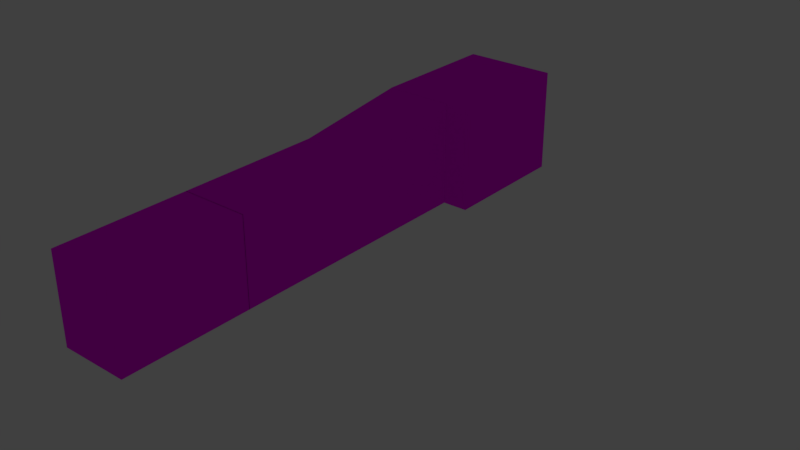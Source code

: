 # Source: AST-1X.blend  (saved by Blender 2.78.0; exported with 4.5.12 LTS)
import bpy
from mathutils import Matrix  # noqa: F401  (used for matrix-valued properties, if any)

bpy.ops.wm.read_factory_settings(use_empty=True)
scene = bpy.context.scene
scene.name = 'Scene'

# ---- collections
col_collection_1 = bpy.data.collections.new('Collection 1'); scene.collection.children.link(col_collection_1)
col_collection_2 = bpy.data.collections.new('Collection 2'); scene.collection.children.link(col_collection_2)
col_collection_2.hide_render = True
col_collection_2.hide_viewport = True

# ---- images (referenced by path relative to the original .blend; pixels are not part of the script)
import os
ASSET_DIR = os.environ.get("B2B_ASSET_DIR", "")  # directory of the original .blend (textures are referenced by path, not embedded)
HERE = os.path.dirname(os.path.abspath(__file__))  # packed textures are extracted next to this script under _unpacked/

def load_image(name, relpath, width, height, colorspace="sRGB"):
    """Load a texture the original file referenced (path relative to the .blend, or extracted next to this script)."""
    p = next((c for c in (os.path.join(HERE, relpath), os.path.join(ASSET_DIR, relpath)) if relpath and os.path.exists(c)), "")
    if p:
        img = bpy.data.images.load(p, check_existing=True)
        img.name = name
    else:  # same state as the original file: an image datablock whose file is absent (Cycles renders it pink)
        img = bpy.data.images.new(name, width, height)
        img.source = "FILE"
        img.filepath = "//" + (relpath or name)
    img.colorspace_settings.name = colorspace
    return img
img_ast_3f_bump_png = load_image('AST-3F_bump.png', 'AST-3F_bump.png', 1024, 1024, 'sRGB')
img_ast_3f_tex_png = load_image('AST-3F_tex.png', 'AST-3F_tex.png', 1024, 1024, 'sRGB')

# ---- materials (node trees are filled in below, after node groups)
mat_black_fenders = bpy.data.materials.new('Black fenders')
mat_black_fenders.alpha_threshold = 0.0
mat_black_fenders.diffuse_color = (0.0331, 0.0331, 0.0331, 1.0)
mat_black_fenders.roughness = 0.5
mat_light_material = bpy.data.materials.new('Light material')
mat_light_material.alpha_threshold = 0.0
mat_light_material.roughness = 0.5

# ---- material node trees
mat_black_fenders.use_nodes = True; mat_black_fenders.node_tree.nodes.clear()
_N = mat_black_fenders.node_tree.nodes; _L = mat_black_fenders.node_tree.links
n0 = _N.new('ShaderNodeOutputMaterial'); n0.name = 'Material Output'; n0.location = (514, 347)
n1 = _N.new('ShaderNodeBsdfDiffuse'); n1.name = 'Diffuse BSDF'; n1.location = (308, 352)
n2 = _N.new('ShaderNodeTexImage'); n2.name = 'Image Texture.001'; n2.location = (-112, 216)
n2.width = 140
n2.image = img_ast_3f_bump_png
n3 = _N.new('ShaderNodeBump'); n3.name = 'Bump'; n3.location = (99, 289)
n3.inputs[1].default_value = 0.1
n3.inputs[2].default_value = 1.0
n4 = _N.new('ShaderNodeTexImage'); n4.name = 'Image Texture'; n4.location = (-113, 482)
n4.width = 140
n4.image = img_ast_3f_tex_png
_L.new(n1.outputs[0], n0.inputs[0])
_L.new(n2.outputs[0], n3.inputs[3])
_L.new(n3.outputs[0], n1.inputs[2])
_L.new(n4.outputs[0], n1.inputs[0])
n0.is_active_output = True
mat_light_material.use_nodes = True; mat_light_material.node_tree.nodes.clear()
_N = mat_light_material.node_tree.nodes; _L = mat_light_material.node_tree.links
n0 = _N.new('ShaderNodeEmission'); n0.name = 'Emission'; n0.location = (-12, 317)
n0.inputs[0].default_value = (0.8, 0.8, 0.8, 1.0)
n0.inputs[1].default_value = 2.5
n1 = _N.new('ShaderNodeOutputMaterial'); n1.name = 'Material Output'; n1.location = (300, 300)
_L.new(n0.outputs[0], n1.inputs[0])
n1.is_active_output = True

# ---- world
world_world = bpy.data.worlds.new('World'); scene.world = world_world
world_world.color = (0.05088, 0.05088, 0.05088)
world_world.use_sun_shadow = False
world_world.sun_shadow_jitter_overblur = 0.0
world_world.cycles.sampling_method = 'MANUAL'

# ---- meshes
me_cube_049 = bpy.data.meshes.new('Cube.049')
me_cube_049.from_pydata([(-0.65, -0.9342, -0.7194), (-0.65, -0.9342, 0.7194), (-0.65, 0.9342, -0.7194), (-0.65, 0.9342, 0.9847), (0.65, -0.9342, -0.7194), (0.65, -0.9342, 0.7194), (0.65, 0.9342, -0.7194), (0.65, 0.9342, 0.9847), (-0.65, 0.1025, 0.7194), (0.65, 0.1025, 0.7194)], [], [(0, 1, 8, 3, 2), (2, 3, 7, 6), (6, 7, 9, 5, 4), (4, 5, 1, 0), (2, 6, 4, 0), (7, 3, 8, 9), (9, 8, 1, 5)])
me_cube_049.materials.append(mat_black_fenders)
me_cube_049.use_remesh_preserve_volume = False
me_cube_049.use_remesh_preserve_attributes = False
me_cube_049.use_mirror_vertex_groups = False
me_cube_049.update()
me_cube_048 = bpy.data.meshes.new('Cube.048')
me_cube_048.from_pydata([(-0.65, -0.9342, -0.7194), (-0.65, -0.9342, 0.7194), (-0.65, 0.9342, -0.7194), (-0.65, 0.9342, 0.7194), (0.65, -0.9342, -0.7194), (0.65, -0.9342, 0.7194), (0.65, 0.9342, -0.7194), (0.65, 0.9342, 0.7194)], [], [(0, 1, 3, 2), (2, 3, 7, 6), (6, 7, 5, 4), (4, 5, 1, 0), (2, 6, 4, 0), (7, 3, 1, 5)])
me_cube_048.materials.append(mat_black_fenders)
me_cube_048.use_remesh_preserve_volume = False
me_cube_048.use_remesh_preserve_attributes = False
me_cube_048.use_mirror_vertex_groups = False
me_cube_048.update()
me_cube_046 = bpy.data.meshes.new('Cube.046')
me_cube_046.from_pydata([(-0.65, -0.9342, -0.7194), (-0.65, -0.9342, 0.7194), (-0.65, 0.9342, -0.7194), (-0.65, 0.9342, 0.7194), (0.65, -0.9342, -0.7194), (0.65, -0.9342, 0.7194), (0.65, 0.9342, -0.7194), (0.65, 0.9342, 0.7194)], [], [(0, 1, 3, 2), (2, 3, 7, 6), (6, 7, 5, 4), (4, 5, 1, 0), (2, 6, 4, 0), (7, 3, 1, 5)])
me_cube_046.materials.append(mat_black_fenders)
me_cube_046.use_remesh_preserve_volume = False
me_cube_046.use_remesh_preserve_attributes = False
me_cube_046.use_mirror_vertex_groups = False
me_cube_046.update()
me_plane_010 = bpy.data.meshes.new('Plane.010')
me_plane_010.from_pydata([], [], [])
me_plane_010.use_remesh_preserve_volume = False
me_plane_010.use_remesh_preserve_attributes = False
me_plane_010.use_mirror_vertex_groups = False
me_plane_010.update()
me_plane_013 = bpy.data.meshes.new('Plane.013')
me_plane_013.from_pydata([(-1.0, -1.0, 0.0), (1.0, -1.0, 0.0), (-1.0, 1.0, 0.0), (1.0, 1.0, 0.0)], [], [(0, 1, 3, 2)])
me_plane_013.materials.append(mat_light_material)
me_plane_013.use_remesh_preserve_volume = False
me_plane_013.use_remesh_preserve_attributes = False
me_plane_013.use_mirror_vertex_groups = False
me_plane_013.update()

# ---- objects
ob_left_front_fender_002 = bpy.data.objects.new('Left front fender.002', me_cube_049)
ob_left_front_fender_001 = bpy.data.objects.new('Left front fender.001', me_cube_048)
ob_left_front_fender = bpy.data.objects.new('Left front fender', me_cube_046)
ob_empty = bpy.data.objects.new('Empty', me_plane_010)
ob_debug_light = bpy.data.objects.new('Debug light', me_plane_013)

# ---- transforms, parenting, visibility, modifiers, constraints
ob_left_front_fender_002.location = (-1.81, -0.926, 0.8699)
ob_left_front_fender_002.scale = (0.7252, 1.944, 0.8432)
ob_left_front_fender_002.lineart.crease_threshold = 0.0
ob_left_front_fender_001.location = (-1.81, -3.639, 0.8699)
ob_left_front_fender_001.scale = (0.7252, 0.9665, 0.8432)
ob_left_front_fender_001.lineart.crease_threshold = 0.0
ob_left_front_fender.location = (-1.634, 1.825, 0.9817)
ob_left_front_fender.lineart.crease_threshold = 0.0
ob_empty.location = (0.0, 0.0, 0.0)
ob_empty.hide_viewport = True
ob_empty.lineart.crease_threshold = 0.0
ob_debug_light.location = (0.102, 0.6191, 31.14)
ob_debug_light.rotation_euler = (3.142, -0.0, 0.0)
ob_debug_light.scale = (23.55, 23.55, 23.55)
ob_debug_light.lineart.crease_threshold = 0.0

# ---- collection membership
col_collection_1.objects.link(ob_left_front_fender_002)
col_collection_1.objects.link(ob_left_front_fender_001)
col_collection_1.objects.link(ob_left_front_fender)
col_collection_1.objects.link(ob_empty)
col_collection_2.objects.link(ob_debug_light)

# ---- scene / render settings (as saved in the file)
scene.frame_start = 1; scene.frame_end = 350; scene.frame_set(0)
scene.render.engine = 'CYCLES'
scene.render.resolution_percentage = 50
scene.render.dither_intensity = 0.0
scene.cycles.use_denoising = False
scene.cycles.samples = 128
scene.cycles.sampling_pattern = 'TABULATED_SOBOL'
scene.cycles.light_sampling_threshold = 0.0
scene.cycles.use_adaptive_sampling = False
scene.cycles.use_light_tree = False
scene.cycles.blur_glossy = 0.0
scene.cycles.sample_clamp_indirect = 0.0
scene.cycles.bake_type = 'AO'
scene.view_settings.view_transform = 'Standard'
bpy.context.view_layer.update()

# ---- added for rendering (the .blend has no active camera): camera
cam_auto = bpy.data.cameras.new('AutoCamera')
cam_auto.lens = 50.0
cam_auto.sensor_width = 36.0
cam_auto.clip_end = 1000.0
ob_auto_camera = bpy.data.objects.new('AutoCamera', cam_auto)
scene.collection.objects.link(ob_auto_camera)
ob_auto_camera.location = (6.93071, -9.9789, 6.90866)
ob_auto_camera.rotation_euler = (1.09748, -7.21219e-08, 0.694738)
scene.camera = ob_auto_camera
bpy.context.view_layer.update()
